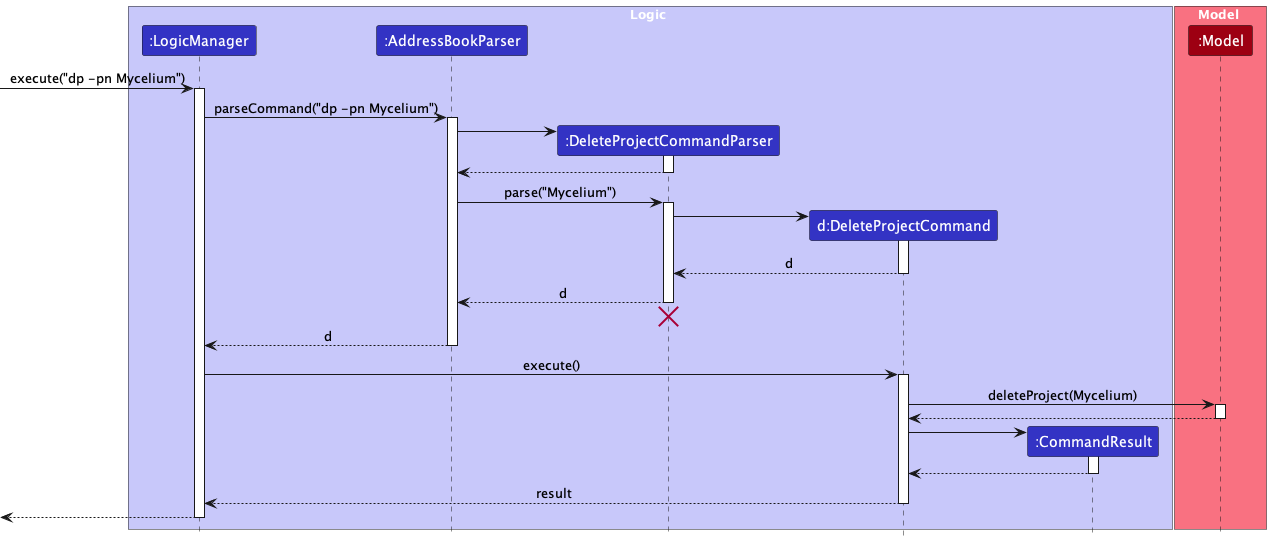

The diagram above was rendered by PlantUML. Its source (embedded in the PNG):
@startuml
!include style.puml

box Logic LOGIC_COLOR_T1
participant ":LogicManager" as LogicManager LOGIC_COLOR
participant ":AddressBookParser" as AddressBookParser LOGIC_COLOR
participant ":DeleteProjectCommandParser" as DeleteCommandParser LOGIC_COLOR
participant "d:DeleteProjectCommand" as DeleteCommand LOGIC_COLOR
participant ":CommandResult" as CommandResult LOGIC_COLOR
end box

box Model MODEL_COLOR_T1
participant ":Model" as Model MODEL_COLOR
end box

[-> LogicManager : execute("dp -pn Mycelium")
activate LogicManager

LogicManager -> AddressBookParser : parseCommand("dp -pn Mycelium")
activate AddressBookParser

create DeleteCommandParser
AddressBookParser -> DeleteCommandParser
activate DeleteCommandParser

DeleteCommandParser --> AddressBookParser
deactivate DeleteCommandParser

AddressBookParser -> DeleteCommandParser : parse("Mycelium")
activate DeleteCommandParser

create DeleteCommand
DeleteCommandParser -> DeleteCommand
activate DeleteCommand

DeleteCommand --> DeleteCommandParser : d
deactivate DeleteCommand

DeleteCommandParser --> AddressBookParser : d
deactivate DeleteCommandParser
'Hidden arrow to position the destroy marker below the end of the activation bar.
DeleteCommandParser -[hidden]-> AddressBookParser
destroy DeleteCommandParser

AddressBookParser --> LogicManager : d
deactivate AddressBookParser

LogicManager -> DeleteCommand : execute()
activate DeleteCommand

DeleteCommand -> Model : deleteProject(Mycelium)
activate Model

Model --> DeleteCommand
deactivate Model

create CommandResult
DeleteCommand -> CommandResult
activate CommandResult

CommandResult --> DeleteCommand
deactivate CommandResult

DeleteCommand --> LogicManager : result
deactivate DeleteCommand

[<--LogicManager
deactivate LogicManager
@enduml